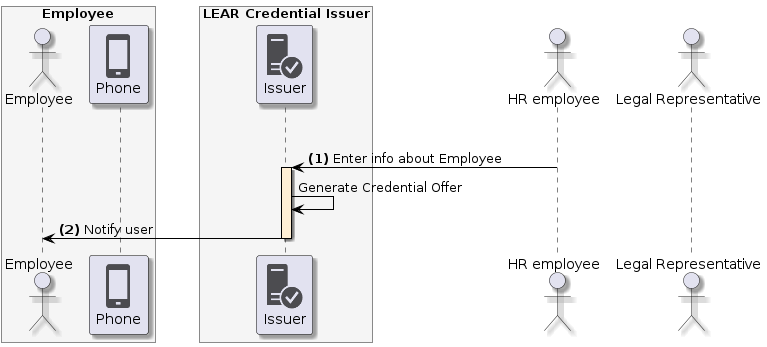

The diagram above was rendered by PlantUML. Its source (embedded in the PNG):
@startuml
skinparam shadowing true
skinparam ParticipantBorderColor black
skinparam arrowcolor black
skinparam SequenceLifeLineBorderColor black
skinparam SequenceLifeLineBackgroundColor PapayaWhip
!include <tupadr3/common>
!include <office/Servers/database_server>
!include <office/Servers/application_server>
!include <office/Concepts/firewall_orange>
!include <office/Clouds/cloud_disaster_red>
!include <office/Devices/cell_phone_generic>
!include <office/Devices/device_laptop>
!include <office/Security/trusted_application_server>
!include <office/Users/user>

box "Employee" #WhiteSmoke
    actor "Employee" as user
    participant "<$cell_phone_generic>\nPhone" as wallet
end box

box "LEAR Credential Issuer" #WhiteSmoke
    participant "<$trusted_application_server>\nIssuer" as issuer
end box

actor "HR employee" as hr
actor "Legal Representative" as representative

user -[hidden]> issuer: asjkdjkwd sa fsdjfsdaf sdaf

hr -> issuer++: **(1)** Enter info about Employee
issuer -> issuer: Generate Credential Offer
issuer -> user--: **(2)** Notify user
@enduml